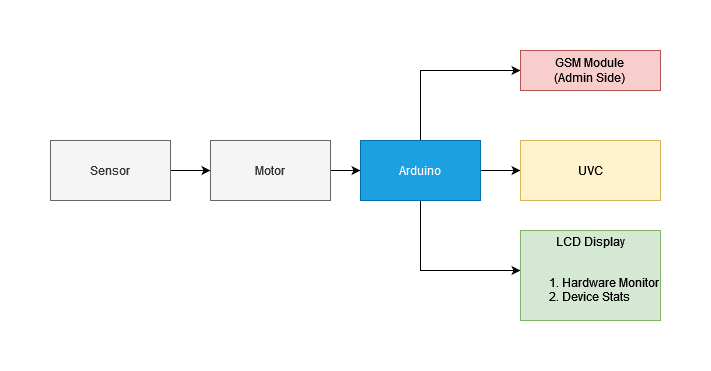

The diagram above was exported from draw.io. Its source (the exported page's mxGraphModel, read from the mxfile embedded in the PNG):
<mxGraphModel dx="2272" dy="729" grid="1" gridSize="10" guides="1" tooltips="1" connect="1" arrows="1" fold="1" page="1" pageScale="1" pageWidth="850" pageHeight="1100" math="0" shadow="0">
  <root>
    <mxCell id="0" />
    <mxCell id="1" parent="0" />
    <mxCell id="no6VXicxQ9KglmTSSypp-94" value="" style="edgeStyle=none;rounded=0;orthogonalLoop=1;jettySize=auto;html=1;endArrow=classic;endFill=1;" edge="1" parent="1" source="no6VXicxQ9KglmTSSypp-95" target="no6VXicxQ9KglmTSSypp-97">
      <mxGeometry relative="1" as="geometry" />
    </mxCell>
    <mxCell id="no6VXicxQ9KglmTSSypp-95" value="Sensor " style="rounded=0;whiteSpace=wrap;html=1;fillColor=#f5f5f5;fontColor=#333333;strokeColor=#666666;" vertex="1" parent="1">
      <mxGeometry x="-760" y="280" width="120" height="60" as="geometry" />
    </mxCell>
    <mxCell id="no6VXicxQ9KglmTSSypp-96" value="" style="edgeStyle=none;rounded=0;orthogonalLoop=1;jettySize=auto;html=1;endArrow=classic;endFill=1;" edge="1" parent="1" source="no6VXicxQ9KglmTSSypp-97" target="no6VXicxQ9KglmTSSypp-101">
      <mxGeometry relative="1" as="geometry" />
    </mxCell>
    <mxCell id="no6VXicxQ9KglmTSSypp-97" value="Motor" style="rounded=0;whiteSpace=wrap;html=1;fillColor=#f5f5f5;fontColor=#333333;strokeColor=#666666;" vertex="1" parent="1">
      <mxGeometry x="-600" y="280" width="120" height="60" as="geometry" />
    </mxCell>
    <mxCell id="no6VXicxQ9KglmTSSypp-98" value="" style="edgeStyle=none;rounded=0;orthogonalLoop=1;jettySize=auto;html=1;endArrow=classic;endFill=1;" edge="1" parent="1" source="no6VXicxQ9KglmTSSypp-101" target="no6VXicxQ9KglmTSSypp-104">
      <mxGeometry relative="1" as="geometry" />
    </mxCell>
    <mxCell id="no6VXicxQ9KglmTSSypp-105" style="edgeStyle=none;rounded=0;orthogonalLoop=1;jettySize=auto;html=1;exitX=0.5;exitY=0;exitDx=0;exitDy=0;entryX=0;entryY=0.5;entryDx=0;entryDy=0;endArrow=classic;endFill=1;" edge="1" parent="1" source="no6VXicxQ9KglmTSSypp-101" target="no6VXicxQ9KglmTSSypp-102">
      <mxGeometry relative="1" as="geometry">
        <Array as="points">
          <mxPoint x="-390" y="210" />
        </Array>
      </mxGeometry>
    </mxCell>
    <mxCell id="no6VXicxQ9KglmTSSypp-106" style="edgeStyle=none;rounded=0;orthogonalLoop=1;jettySize=auto;html=1;exitX=0.5;exitY=1;exitDx=0;exitDy=0;entryX=0;entryY=0.5;entryDx=0;entryDy=0;endArrow=classic;endFill=1;" edge="1" parent="1" source="no6VXicxQ9KglmTSSypp-101">
      <mxGeometry relative="1" as="geometry">
        <mxPoint x="-290" y="409.9999999999999" as="targetPoint" />
        <Array as="points">
          <mxPoint x="-390" y="410" />
        </Array>
      </mxGeometry>
    </mxCell>
    <mxCell id="no6VXicxQ9KglmTSSypp-101" value="Arduino" style="rounded=0;whiteSpace=wrap;html=1;fillColor=#1ba1e2;fontColor=#ffffff;strokeColor=#006EAF;" vertex="1" parent="1">
      <mxGeometry x="-450" y="280" width="120" height="60" as="geometry" />
    </mxCell>
    <mxCell id="no6VXicxQ9KglmTSSypp-102" value="&lt;div&gt;GSM Module&lt;/div&gt;&lt;div&gt;(Admin Side)&lt;br&gt;&lt;/div&gt;" style="rounded=0;whiteSpace=wrap;html=1;fillColor=#f8cecc;strokeColor=#b85450;" vertex="1" parent="1">
      <mxGeometry x="-290" y="190" width="140" height="40" as="geometry" />
    </mxCell>
    <mxCell id="no6VXicxQ9KglmTSSypp-104" value="UVC" style="rounded=0;whiteSpace=wrap;html=1;fillColor=#fff2cc;strokeColor=#d6b656;" vertex="1" parent="1">
      <mxGeometry x="-290" y="280" width="140" height="60" as="geometry" />
    </mxCell>
    <mxCell id="no6VXicxQ9KglmTSSypp-107" value="&lt;div&gt;LCD Display&lt;/div&gt;&lt;div&gt;&lt;br&gt;&lt;/div&gt;&lt;div align=&quot;justify&quot;&gt;&lt;ol&gt;&lt;li&gt;Hardware Monitor&lt;/li&gt;&lt;li&gt;Device Stats&lt;/li&gt;&lt;/ol&gt;&lt;/div&gt;" style="rounded=0;whiteSpace=wrap;html=1;fillColor=#d5e8d4;strokeColor=#82b366;" vertex="1" parent="1">
      <mxGeometry x="-290" y="370" width="140" height="90" as="geometry" />
    </mxCell>
  </root>
</mxGraphModel>